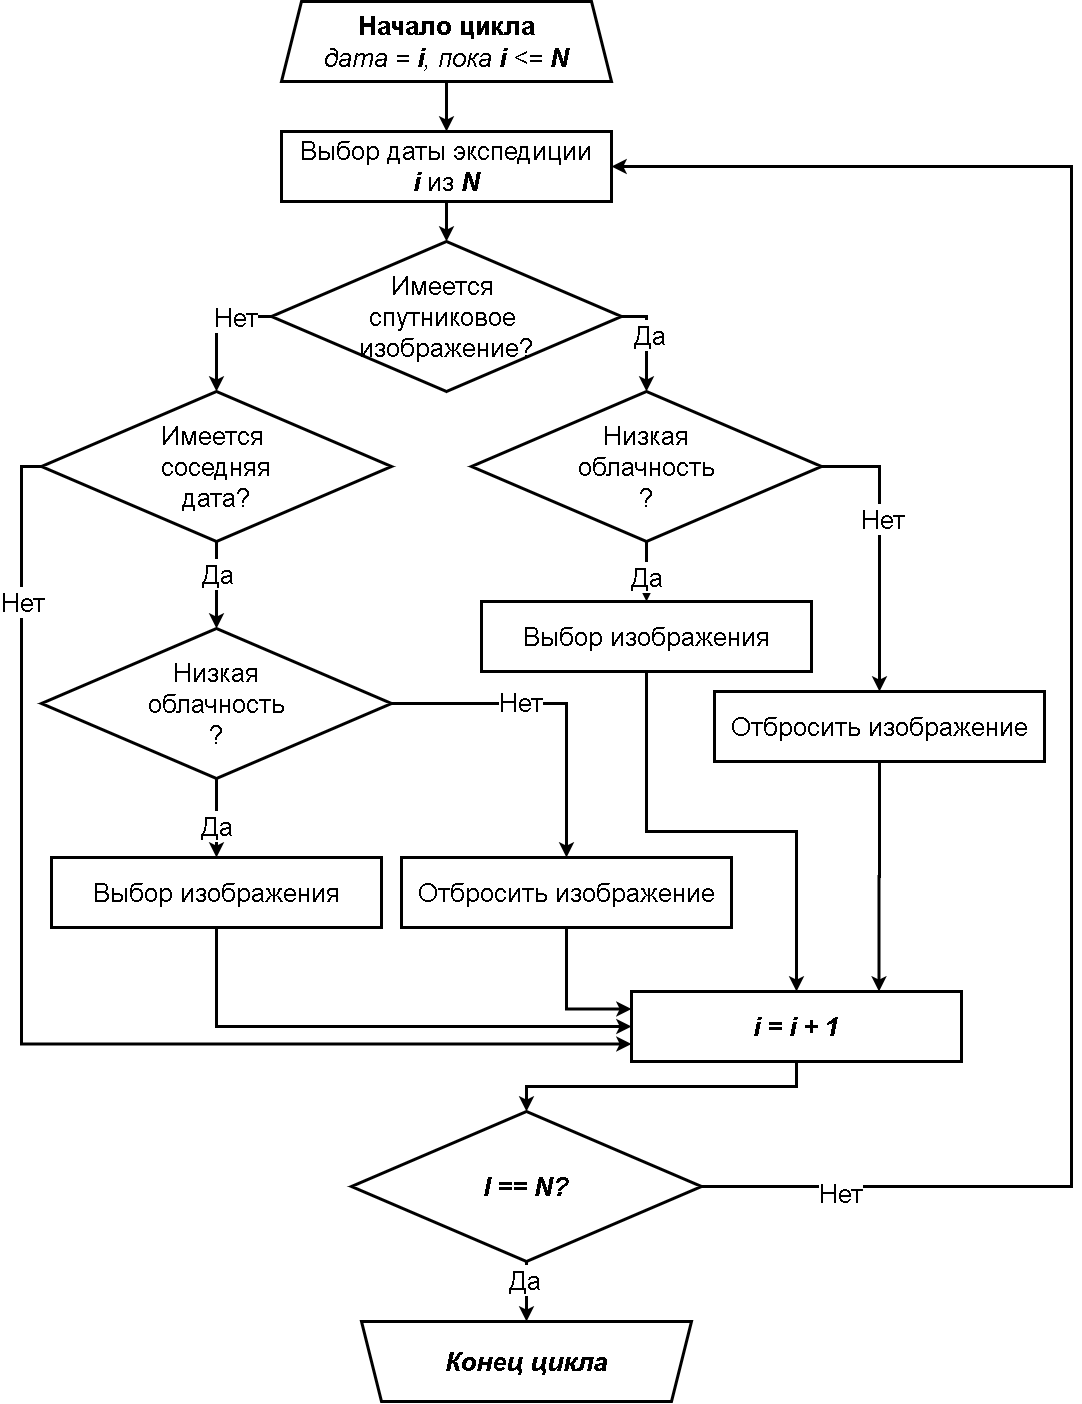

The diagram above was exported from draw.io. Its source (the exported page's mxGraphModel, read from the mxfile embedded in the PNG):
<mxGraphModel dx="2370" dy="1370" grid="1" gridSize="10" guides="1" tooltips="1" connect="1" arrows="1" fold="1" page="1" pageScale="1" pageWidth="1169" pageHeight="827" math="0" shadow="0">
  <root>
    <mxCell id="0" />
    <mxCell id="1" parent="0" />
    <mxCell id="xjA79JVnhu27UXpXtN-V-22" style="edgeStyle=orthogonalEdgeStyle;rounded=0;orthogonalLoop=1;jettySize=auto;html=1;exitX=0.5;exitY=1;exitDx=0;exitDy=0;entryX=0.5;entryY=0;entryDx=0;entryDy=0;strokeWidth=3;fontSize=26;" edge="1" parent="1" source="xjA79JVnhu27UXpXtN-V-1" target="xjA79JVnhu27UXpXtN-V-8">
      <mxGeometry relative="1" as="geometry" />
    </mxCell>
    <mxCell id="xjA79JVnhu27UXpXtN-V-1" value="&lt;span style=&quot;font-size: 26px;&quot;&gt;&lt;font style=&quot;font-size: 26px;&quot;&gt;Выбор даты экспедиции&lt;br style=&quot;font-size: 26px;&quot;&gt;&lt;b style=&quot;font-style: italic; font-size: 26px;&quot;&gt;i &lt;/b&gt;из &lt;b style=&quot;font-style: italic; font-size: 26px;&quot;&gt;N&lt;/b&gt;&lt;/font&gt;&lt;/span&gt;" style="rounded=0;whiteSpace=wrap;html=1;strokeWidth=3;fontSize=26;" vertex="1" parent="1">
      <mxGeometry x="420" y="330" width="330" height="70" as="geometry" />
    </mxCell>
    <mxCell id="xjA79JVnhu27UXpXtN-V-36" style="edgeStyle=orthogonalEdgeStyle;rounded=0;orthogonalLoop=1;jettySize=auto;html=1;exitX=0.5;exitY=1;exitDx=0;exitDy=0;entryX=0.5;entryY=0;entryDx=0;entryDy=0;strokeWidth=3;fontSize=26;" edge="1" parent="1" source="xjA79JVnhu27UXpXtN-V-2" target="xjA79JVnhu27UXpXtN-V-32">
      <mxGeometry relative="1" as="geometry" />
    </mxCell>
    <mxCell id="xjA79JVnhu27UXpXtN-V-37" value="Да" style="edgeLabel;html=1;align=center;verticalAlign=middle;resizable=0;points=[];fontSize=26;" vertex="1" connectable="0" parent="xjA79JVnhu27UXpXtN-V-36">
      <mxGeometry x="-0.28" relative="1" as="geometry">
        <mxPoint as="offset" />
      </mxGeometry>
    </mxCell>
    <mxCell id="xjA79JVnhu27UXpXtN-V-43" style="edgeStyle=orthogonalEdgeStyle;rounded=0;orthogonalLoop=1;jettySize=auto;html=1;exitX=0;exitY=0.5;exitDx=0;exitDy=0;entryX=0;entryY=0.75;entryDx=0;entryDy=0;strokeWidth=3;fontSize=26;" edge="1" parent="1" source="xjA79JVnhu27UXpXtN-V-2" target="xjA79JVnhu27UXpXtN-V-38">
      <mxGeometry relative="1" as="geometry" />
    </mxCell>
    <mxCell id="xjA79JVnhu27UXpXtN-V-52" value="Нет" style="edgeLabel;html=1;align=center;verticalAlign=middle;resizable=0;points=[];fontSize=26;" vertex="1" connectable="0" parent="xjA79JVnhu27UXpXtN-V-43">
      <mxGeometry x="-0.7435" relative="1" as="geometry">
        <mxPoint as="offset" />
      </mxGeometry>
    </mxCell>
    <mxCell id="xjA79JVnhu27UXpXtN-V-2" value="&lt;span style=&quot;font-size: 26px;&quot;&gt;&lt;font style=&quot;font-size: 26px;&quot;&gt;Имеется &lt;br style=&quot;font-size: 26px;&quot;&gt;соседняя&lt;br style=&quot;font-size: 26px;&quot;&gt;дата?&lt;/font&gt;&lt;/span&gt;" style="rhombus;whiteSpace=wrap;html=1;strokeWidth=3;fontSize=26;" vertex="1" parent="1">
      <mxGeometry x="180" y="590" width="350" height="150" as="geometry" />
    </mxCell>
    <mxCell id="xjA79JVnhu27UXpXtN-V-14" style="edgeStyle=orthogonalEdgeStyle;rounded=0;orthogonalLoop=1;jettySize=auto;html=1;exitX=0.5;exitY=1;exitDx=0;exitDy=0;entryX=0.5;entryY=0;entryDx=0;entryDy=0;strokeWidth=3;fontSize=26;" edge="1" parent="1" source="xjA79JVnhu27UXpXtN-V-3" target="xjA79JVnhu27UXpXtN-V-10">
      <mxGeometry relative="1" as="geometry" />
    </mxCell>
    <mxCell id="xjA79JVnhu27UXpXtN-V-15" value="Да" style="edgeLabel;html=1;align=center;verticalAlign=middle;resizable=0;points=[];fontSize=26;" vertex="1" connectable="0" parent="xjA79JVnhu27UXpXtN-V-14">
      <mxGeometry x="0.1731" y="-1" relative="1" as="geometry">
        <mxPoint as="offset" />
      </mxGeometry>
    </mxCell>
    <mxCell id="xjA79JVnhu27UXpXtN-V-17" style="edgeStyle=orthogonalEdgeStyle;rounded=0;orthogonalLoop=1;jettySize=auto;html=1;exitX=1;exitY=0.5;exitDx=0;exitDy=0;entryX=0.5;entryY=0;entryDx=0;entryDy=0;strokeWidth=3;fontSize=26;" edge="1" parent="1" source="xjA79JVnhu27UXpXtN-V-3" target="xjA79JVnhu27UXpXtN-V-16">
      <mxGeometry relative="1" as="geometry" />
    </mxCell>
    <mxCell id="xjA79JVnhu27UXpXtN-V-18" value="Нет" style="edgeLabel;html=1;align=center;verticalAlign=middle;resizable=0;points=[];fontSize=26;" vertex="1" connectable="0" parent="xjA79JVnhu27UXpXtN-V-17">
      <mxGeometry x="-0.224" y="2" relative="1" as="geometry">
        <mxPoint as="offset" />
      </mxGeometry>
    </mxCell>
    <mxCell id="xjA79JVnhu27UXpXtN-V-3" value="&lt;span style=&quot;font-size: 26px;&quot;&gt;Низкая&lt;br style=&quot;font-size: 26px;&quot;&gt;облачность&lt;br style=&quot;font-size: 26px;&quot;&gt;?&lt;/span&gt;" style="rhombus;whiteSpace=wrap;html=1;strokeWidth=3;fontSize=26;" vertex="1" parent="1">
      <mxGeometry x="610" y="590" width="350" height="150" as="geometry" />
    </mxCell>
    <mxCell id="xjA79JVnhu27UXpXtN-V-23" style="edgeStyle=orthogonalEdgeStyle;rounded=0;orthogonalLoop=1;jettySize=auto;html=1;exitX=0.5;exitY=1;exitDx=0;exitDy=0;entryX=0.5;entryY=0;entryDx=0;entryDy=0;strokeWidth=3;fontSize=26;" edge="1" parent="1" source="xjA79JVnhu27UXpXtN-V-4" target="xjA79JVnhu27UXpXtN-V-1">
      <mxGeometry relative="1" as="geometry" />
    </mxCell>
    <mxCell id="xjA79JVnhu27UXpXtN-V-4" value="&lt;span style=&quot;font-size: 26px;&quot;&gt;&lt;b style=&quot;font-size: 26px;&quot;&gt;Начало цикла&lt;/b&gt;&lt;br style=&quot;font-size: 26px;&quot;&gt;&lt;i style=&quot;font-size: 26px;&quot;&gt;дата = &lt;b style=&quot;font-size: 26px;&quot;&gt;i&lt;/b&gt;, пока&amp;nbsp;&lt;/i&gt;&lt;b style=&quot;font-style: italic; font-size: 26px;&quot;&gt;i &lt;/b&gt;&lt;span style=&quot;font-style: italic; font-size: 26px;&quot;&gt;&amp;lt;=&lt;/span&gt;&lt;i style=&quot;font-size: 26px;&quot;&gt;&amp;nbsp;&lt;/i&gt;&lt;b style=&quot;font-style: italic; font-size: 26px;&quot;&gt;N&lt;/b&gt;&lt;br style=&quot;font-size: 26px;&quot;&gt;&lt;/span&gt;" style="shape=trapezoid;perimeter=trapezoidPerimeter;whiteSpace=wrap;html=1;fixedSize=1;strokeWidth=3;fontSize=26;" vertex="1" parent="1">
      <mxGeometry x="420" y="200" width="330" height="80" as="geometry" />
    </mxCell>
    <mxCell id="xjA79JVnhu27UXpXtN-V-7" value="" style="group;fontSize=26;" vertex="1" connectable="0" parent="1">
      <mxGeometry x="500" y="1520" width="330" height="80" as="geometry" />
    </mxCell>
    <mxCell id="xjA79JVnhu27UXpXtN-V-5" value="" style="shape=trapezoid;perimeter=trapezoidPerimeter;whiteSpace=wrap;html=1;fixedSize=1;strokeWidth=3;rotation=-180;horizontal=1;verticalAlign=middle;fontSize=26;" vertex="1" parent="xjA79JVnhu27UXpXtN-V-7">
      <mxGeometry width="330" height="80" as="geometry" />
    </mxCell>
    <mxCell id="xjA79JVnhu27UXpXtN-V-6" value="&lt;i style=&quot;font-size: 26px;&quot;&gt;&lt;b style=&quot;font-size: 26px;&quot;&gt;Конец цикла&lt;/b&gt;&lt;/i&gt;" style="text;html=1;strokeColor=none;fillColor=none;align=center;verticalAlign=middle;whiteSpace=wrap;rounded=0;fontSize=26;" vertex="1" parent="xjA79JVnhu27UXpXtN-V-7">
      <mxGeometry x="60" y="30" width="210" height="20" as="geometry" />
    </mxCell>
    <mxCell id="xjA79JVnhu27UXpXtN-V-12" style="edgeStyle=orthogonalEdgeStyle;rounded=0;orthogonalLoop=1;jettySize=auto;html=1;exitX=1;exitY=0.5;exitDx=0;exitDy=0;entryX=0.5;entryY=0;entryDx=0;entryDy=0;fontSize=26;strokeWidth=3;" edge="1" parent="1" source="xjA79JVnhu27UXpXtN-V-8" target="xjA79JVnhu27UXpXtN-V-3">
      <mxGeometry relative="1" as="geometry" />
    </mxCell>
    <mxCell id="xjA79JVnhu27UXpXtN-V-13" value="Да" style="edgeLabel;html=1;align=center;verticalAlign=middle;resizable=0;points=[];fontSize=26;" vertex="1" connectable="0" parent="xjA79JVnhu27UXpXtN-V-12">
      <mxGeometry x="-0.1259" y="2" relative="1" as="geometry">
        <mxPoint as="offset" />
      </mxGeometry>
    </mxCell>
    <mxCell id="xjA79JVnhu27UXpXtN-V-20" style="edgeStyle=orthogonalEdgeStyle;rounded=0;orthogonalLoop=1;jettySize=auto;html=1;exitX=0;exitY=0.5;exitDx=0;exitDy=0;entryX=0.5;entryY=0;entryDx=0;entryDy=0;strokeWidth=3;fontSize=26;" edge="1" parent="1" source="xjA79JVnhu27UXpXtN-V-8" target="xjA79JVnhu27UXpXtN-V-2">
      <mxGeometry relative="1" as="geometry" />
    </mxCell>
    <mxCell id="xjA79JVnhu27UXpXtN-V-21" value="Нет" style="edgeLabel;html=1;align=center;verticalAlign=middle;resizable=0;points=[];fontSize=26;" vertex="1" connectable="0" parent="xjA79JVnhu27UXpXtN-V-20">
      <mxGeometry x="-0.432" relative="1" as="geometry">
        <mxPoint as="offset" />
      </mxGeometry>
    </mxCell>
    <mxCell id="xjA79JVnhu27UXpXtN-V-8" value="&lt;span style=&quot;font-size: 26px;&quot;&gt;&lt;font style=&quot;font-size: 26px;&quot;&gt;Имеется &lt;br style=&quot;font-size: 26px;&quot;&gt;спутниковое &lt;br style=&quot;font-size: 26px;&quot;&gt;изображение?&lt;/font&gt;&lt;/span&gt;" style="rhombus;whiteSpace=wrap;html=1;strokeWidth=3;fontSize=26;" vertex="1" parent="1">
      <mxGeometry x="410" y="440" width="350" height="150" as="geometry" />
    </mxCell>
    <mxCell id="xjA79JVnhu27UXpXtN-V-46" style="edgeStyle=orthogonalEdgeStyle;rounded=0;orthogonalLoop=1;jettySize=auto;html=1;exitX=0.5;exitY=1;exitDx=0;exitDy=0;entryX=0.5;entryY=0;entryDx=0;entryDy=0;strokeWidth=3;fontSize=26;" edge="1" parent="1" source="xjA79JVnhu27UXpXtN-V-10" target="xjA79JVnhu27UXpXtN-V-38">
      <mxGeometry relative="1" as="geometry" />
    </mxCell>
    <mxCell id="xjA79JVnhu27UXpXtN-V-10" value="&lt;span style=&quot;font-size: 26px;&quot;&gt;&lt;font style=&quot;font-size: 26px;&quot;&gt;Выбор изображения&lt;/font&gt;&lt;/span&gt;" style="rounded=0;whiteSpace=wrap;html=1;strokeWidth=3;fontSize=26;" vertex="1" parent="1">
      <mxGeometry x="620" y="800" width="330" height="70" as="geometry" />
    </mxCell>
    <mxCell id="xjA79JVnhu27UXpXtN-V-47" style="edgeStyle=orthogonalEdgeStyle;rounded=0;orthogonalLoop=1;jettySize=auto;html=1;exitX=0.5;exitY=1;exitDx=0;exitDy=0;entryX=0.75;entryY=0;entryDx=0;entryDy=0;strokeWidth=3;fontSize=26;" edge="1" parent="1" source="xjA79JVnhu27UXpXtN-V-16" target="xjA79JVnhu27UXpXtN-V-38">
      <mxGeometry relative="1" as="geometry" />
    </mxCell>
    <mxCell id="xjA79JVnhu27UXpXtN-V-16" value="&lt;span style=&quot;font-size: 26px;&quot;&gt;&lt;font style=&quot;font-size: 26px;&quot;&gt;Отбросить изображение&lt;/font&gt;&lt;/span&gt;" style="rounded=0;whiteSpace=wrap;html=1;strokeWidth=3;fontSize=26;" vertex="1" parent="1">
      <mxGeometry x="853" y="890" width="330" height="70" as="geometry" />
    </mxCell>
    <mxCell id="xjA79JVnhu27UXpXtN-V-28" style="edgeStyle=orthogonalEdgeStyle;rounded=0;orthogonalLoop=1;jettySize=auto;html=1;exitX=0.5;exitY=1;exitDx=0;exitDy=0;entryX=0.5;entryY=0;entryDx=0;entryDy=0;strokeWidth=3;fontSize=26;" edge="1" parent="1" source="xjA79JVnhu27UXpXtN-V-32" target="xjA79JVnhu27UXpXtN-V-33">
      <mxGeometry relative="1" as="geometry" />
    </mxCell>
    <mxCell id="xjA79JVnhu27UXpXtN-V-29" value="Да" style="edgeLabel;html=1;align=center;verticalAlign=middle;resizable=0;points=[];fontSize=26;" vertex="1" connectable="0" parent="xjA79JVnhu27UXpXtN-V-28">
      <mxGeometry x="0.1731" y="-1" relative="1" as="geometry">
        <mxPoint as="offset" />
      </mxGeometry>
    </mxCell>
    <mxCell id="xjA79JVnhu27UXpXtN-V-30" style="edgeStyle=orthogonalEdgeStyle;rounded=0;orthogonalLoop=1;jettySize=auto;html=1;exitX=1;exitY=0.5;exitDx=0;exitDy=0;entryX=0.5;entryY=0;entryDx=0;entryDy=0;strokeWidth=3;fontSize=26;" edge="1" parent="1" source="xjA79JVnhu27UXpXtN-V-32" target="xjA79JVnhu27UXpXtN-V-34">
      <mxGeometry relative="1" as="geometry" />
    </mxCell>
    <mxCell id="xjA79JVnhu27UXpXtN-V-31" value="Нет" style="edgeLabel;html=1;align=center;verticalAlign=middle;resizable=0;points=[];fontSize=26;" vertex="1" connectable="0" parent="xjA79JVnhu27UXpXtN-V-30">
      <mxGeometry x="-0.224" y="2" relative="1" as="geometry">
        <mxPoint as="offset" />
      </mxGeometry>
    </mxCell>
    <mxCell id="xjA79JVnhu27UXpXtN-V-32" value="&lt;span style=&quot;font-size: 26px;&quot;&gt;Низкая&lt;br style=&quot;font-size: 26px;&quot;&gt;облачность&lt;br style=&quot;font-size: 26px;&quot;&gt;?&lt;/span&gt;" style="rhombus;whiteSpace=wrap;html=1;strokeWidth=3;fontSize=26;" vertex="1" parent="1">
      <mxGeometry x="180" y="827" width="350" height="150" as="geometry" />
    </mxCell>
    <mxCell id="xjA79JVnhu27UXpXtN-V-44" style="edgeStyle=orthogonalEdgeStyle;rounded=0;orthogonalLoop=1;jettySize=auto;html=1;exitX=0.5;exitY=1;exitDx=0;exitDy=0;entryX=0;entryY=0.5;entryDx=0;entryDy=0;strokeWidth=3;fontSize=26;" edge="1" parent="1" source="xjA79JVnhu27UXpXtN-V-33" target="xjA79JVnhu27UXpXtN-V-38">
      <mxGeometry relative="1" as="geometry" />
    </mxCell>
    <mxCell id="xjA79JVnhu27UXpXtN-V-33" value="&lt;span style=&quot;font-size: 26px;&quot;&gt;&lt;font style=&quot;font-size: 26px;&quot;&gt;Выбор изображения&lt;/font&gt;&lt;/span&gt;" style="rounded=0;whiteSpace=wrap;html=1;strokeWidth=3;fontSize=26;" vertex="1" parent="1">
      <mxGeometry x="190" y="1056" width="330" height="70" as="geometry" />
    </mxCell>
    <mxCell id="xjA79JVnhu27UXpXtN-V-53" style="edgeStyle=orthogonalEdgeStyle;rounded=0;orthogonalLoop=1;jettySize=auto;html=1;exitX=0.5;exitY=1;exitDx=0;exitDy=0;entryX=0;entryY=0.25;entryDx=0;entryDy=0;strokeWidth=3;fontSize=26;" edge="1" parent="1" source="xjA79JVnhu27UXpXtN-V-34" target="xjA79JVnhu27UXpXtN-V-38">
      <mxGeometry relative="1" as="geometry" />
    </mxCell>
    <mxCell id="xjA79JVnhu27UXpXtN-V-34" value="&lt;span style=&quot;font-size: 26px;&quot;&gt;&lt;font style=&quot;font-size: 26px;&quot;&gt;Отбросить изображение&lt;/font&gt;&lt;/span&gt;" style="rounded=0;whiteSpace=wrap;html=1;strokeWidth=3;fontSize=26;" vertex="1" parent="1">
      <mxGeometry x="540" y="1056" width="330" height="70" as="geometry" />
    </mxCell>
    <mxCell id="xjA79JVnhu27UXpXtN-V-48" style="edgeStyle=orthogonalEdgeStyle;rounded=0;orthogonalLoop=1;jettySize=auto;html=1;exitX=0.5;exitY=1;exitDx=0;exitDy=0;entryX=0.5;entryY=0;entryDx=0;entryDy=0;strokeWidth=3;fontSize=26;" edge="1" parent="1" source="xjA79JVnhu27UXpXtN-V-38" target="xjA79JVnhu27UXpXtN-V-39">
      <mxGeometry relative="1" as="geometry" />
    </mxCell>
    <mxCell id="xjA79JVnhu27UXpXtN-V-38" value="&lt;i style=&quot;font-size: 26px;&quot;&gt;&lt;b style=&quot;font-size: 26px;&quot;&gt;i = i + 1&lt;/b&gt;&lt;/i&gt;" style="rounded=0;whiteSpace=wrap;html=1;strokeWidth=3;fontSize=26;" vertex="1" parent="1">
      <mxGeometry x="770" y="1190" width="330" height="70" as="geometry" />
    </mxCell>
    <mxCell id="xjA79JVnhu27UXpXtN-V-41" style="edgeStyle=orthogonalEdgeStyle;rounded=0;orthogonalLoop=1;jettySize=auto;html=1;exitX=0.5;exitY=1;exitDx=0;exitDy=0;entryX=0.5;entryY=1;entryDx=0;entryDy=0;strokeWidth=3;fontSize=26;" edge="1" parent="1" source="xjA79JVnhu27UXpXtN-V-39" target="xjA79JVnhu27UXpXtN-V-5">
      <mxGeometry relative="1" as="geometry" />
    </mxCell>
    <mxCell id="xjA79JVnhu27UXpXtN-V-42" value="Да" style="edgeLabel;html=1;align=center;verticalAlign=middle;resizable=0;points=[];fontSize=26;" vertex="1" connectable="0" parent="xjA79JVnhu27UXpXtN-V-41">
      <mxGeometry x="-0.3711" y="-3" relative="1" as="geometry">
        <mxPoint as="offset" />
      </mxGeometry>
    </mxCell>
    <mxCell id="xjA79JVnhu27UXpXtN-V-49" style="edgeStyle=orthogonalEdgeStyle;rounded=0;orthogonalLoop=1;jettySize=auto;html=1;exitX=1;exitY=0.5;exitDx=0;exitDy=0;entryX=1;entryY=0.5;entryDx=0;entryDy=0;strokeWidth=3;fontSize=26;" edge="1" parent="1" source="xjA79JVnhu27UXpXtN-V-39" target="xjA79JVnhu27UXpXtN-V-1">
      <mxGeometry relative="1" as="geometry">
        <Array as="points">
          <mxPoint x="1210" y="1385" />
          <mxPoint x="1210" y="365" />
        </Array>
      </mxGeometry>
    </mxCell>
    <mxCell id="xjA79JVnhu27UXpXtN-V-50" value="Нет" style="edgeLabel;html=1;align=center;verticalAlign=middle;resizable=0;points=[];fontSize=26;" vertex="1" connectable="0" parent="xjA79JVnhu27UXpXtN-V-49">
      <mxGeometry x="-0.8498" y="-6" relative="1" as="geometry">
        <mxPoint as="offset" />
      </mxGeometry>
    </mxCell>
    <mxCell id="xjA79JVnhu27UXpXtN-V-39" value="&lt;span style=&quot;font-size: 26px;&quot;&gt;&lt;b style=&quot;font-size: 26px;&quot;&gt;&lt;i style=&quot;font-size: 26px;&quot;&gt;I == N?&lt;/i&gt;&lt;/b&gt;&lt;/span&gt;" style="rhombus;whiteSpace=wrap;html=1;strokeWidth=3;fontSize=26;" vertex="1" parent="1">
      <mxGeometry x="490" y="1310" width="350" height="150" as="geometry" />
    </mxCell>
  </root>
</mxGraphModel>